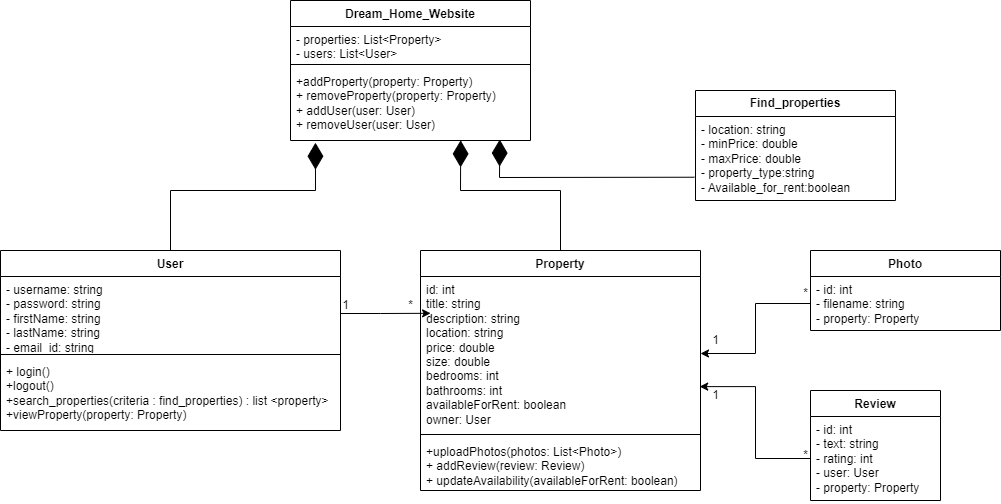

The diagram above was exported from draw.io. Its source (the exported page's mxGraphModel, read from the mxfile embedded in the PNG):
<mxGraphModel dx="1730" dy="1570" grid="1" gridSize="10" guides="1" tooltips="1" connect="1" arrows="1" fold="1" page="1" pageScale="1" pageWidth="850" pageHeight="1100" math="0" shadow="0">
  <root>
    <mxCell id="0" />
    <mxCell id="1" parent="0" />
    <mxCell id="9mrLyEWN8t00CnYdTfVN-1" value="User" style="swimlane;fontStyle=1;align=center;verticalAlign=top;childLayout=stackLayout;horizontal=1;startSize=26;horizontalStack=0;resizeParent=1;resizeParentMax=0;resizeLast=0;collapsible=1;marginBottom=0;whiteSpace=wrap;html=1;" parent="1" vertex="1">
      <mxGeometry x="-370" y="20" width="340" height="180" as="geometry" />
    </mxCell>
    <mxCell id="9mrLyEWN8t00CnYdTfVN-2" value="- username: string&amp;nbsp;&lt;br&gt;- password: string&amp;nbsp;&lt;br&gt;- firstName: string&amp;nbsp;&lt;br&gt;- lastName: string&lt;br&gt;- email_id: string" style="text;strokeColor=none;fillColor=none;align=left;verticalAlign=top;spacingLeft=4;spacingRight=4;overflow=hidden;rotatable=0;points=[[0,0.5],[1,0.5]];portConstraint=eastwest;whiteSpace=wrap;html=1;" parent="9mrLyEWN8t00CnYdTfVN-1" vertex="1">
      <mxGeometry y="26" width="340" height="74" as="geometry" />
    </mxCell>
    <mxCell id="9mrLyEWN8t00CnYdTfVN-3" value="" style="line;strokeWidth=1;fillColor=none;align=left;verticalAlign=middle;spacingTop=-1;spacingLeft=3;spacingRight=3;rotatable=0;labelPosition=right;points=[];portConstraint=eastwest;strokeColor=inherit;" parent="9mrLyEWN8t00CnYdTfVN-1" vertex="1">
      <mxGeometry y="100" width="340" height="8" as="geometry" />
    </mxCell>
    <mxCell id="9mrLyEWN8t00CnYdTfVN-4" value="+ login()&lt;br&gt;+logout()&lt;br&gt;+search_properties(criteria : find_properties) : list &amp;lt;property&amp;gt;&lt;br&gt;+viewProperty(property: Property)&lt;br&gt;" style="text;strokeColor=none;fillColor=none;align=left;verticalAlign=top;spacingLeft=4;spacingRight=4;overflow=hidden;rotatable=0;points=[[0,0.5],[1,0.5]];portConstraint=eastwest;whiteSpace=wrap;html=1;" parent="9mrLyEWN8t00CnYdTfVN-1" vertex="1">
      <mxGeometry y="108" width="340" height="72" as="geometry" />
    </mxCell>
    <mxCell id="9mrLyEWN8t00CnYdTfVN-5" value="Property" style="swimlane;fontStyle=1;align=center;verticalAlign=top;childLayout=stackLayout;horizontal=1;startSize=26;horizontalStack=0;resizeParent=1;resizeParentMax=0;resizeLast=0;collapsible=1;marginBottom=0;whiteSpace=wrap;html=1;" parent="1" vertex="1">
      <mxGeometry x="50" y="20" width="280" height="240" as="geometry" />
    </mxCell>
    <mxCell id="9mrLyEWN8t00CnYdTfVN-6" value="id: int&amp;nbsp;&lt;br&gt;title: string&amp;nbsp;&lt;br&gt;description: string&amp;nbsp;&lt;br&gt;location: string&amp;nbsp;&lt;br&gt;price: double&amp;nbsp;&lt;br&gt;size: double&amp;nbsp;&lt;br&gt;bedrooms: int&amp;nbsp;&lt;br&gt;bathrooms: int&amp;nbsp;&lt;br&gt;availableForRent: boolean&amp;nbsp;&lt;br&gt;owner: User " style="text;strokeColor=none;fillColor=none;align=left;verticalAlign=top;spacingLeft=4;spacingRight=4;overflow=hidden;rotatable=0;points=[[0,0.5],[1,0.5]];portConstraint=eastwest;whiteSpace=wrap;html=1;" parent="9mrLyEWN8t00CnYdTfVN-5" vertex="1">
      <mxGeometry y="26" width="280" height="154" as="geometry" />
    </mxCell>
    <mxCell id="9mrLyEWN8t00CnYdTfVN-7" value="" style="line;strokeWidth=1;fillColor=none;align=left;verticalAlign=middle;spacingTop=-1;spacingLeft=3;spacingRight=3;rotatable=0;labelPosition=right;points=[];portConstraint=eastwest;strokeColor=inherit;" parent="9mrLyEWN8t00CnYdTfVN-5" vertex="1">
      <mxGeometry y="180" width="280" height="8" as="geometry" />
    </mxCell>
    <mxCell id="9mrLyEWN8t00CnYdTfVN-8" value="+uploadPhotos(photos: List&amp;lt;Photo&amp;gt;)&lt;br&gt;+ addReview(review: Review)&lt;br&gt;+ updateAvailability(availableForRent: boolean)" style="text;strokeColor=none;fillColor=none;align=left;verticalAlign=top;spacingLeft=4;spacingRight=4;overflow=hidden;rotatable=0;points=[[0,0.5],[1,0.5]];portConstraint=eastwest;whiteSpace=wrap;html=1;" parent="9mrLyEWN8t00CnYdTfVN-5" vertex="1">
      <mxGeometry y="188" width="280" height="52" as="geometry" />
    </mxCell>
    <mxCell id="9mrLyEWN8t00CnYdTfVN-13" value="Dream_Home_Website" style="swimlane;fontStyle=1;align=center;verticalAlign=top;childLayout=stackLayout;horizontal=1;startSize=26;horizontalStack=0;resizeParent=1;resizeParentMax=0;resizeLast=0;collapsible=1;marginBottom=0;whiteSpace=wrap;html=1;" parent="1" vertex="1">
      <mxGeometry x="-80" y="-230" width="240" height="140" as="geometry" />
    </mxCell>
    <mxCell id="9mrLyEWN8t00CnYdTfVN-14" value="- properties: List&amp;lt;Property&amp;gt;&amp;nbsp; &lt;br&gt;- users: List&amp;lt;User&amp;gt;   " style="text;strokeColor=none;fillColor=none;align=left;verticalAlign=top;spacingLeft=4;spacingRight=4;overflow=hidden;rotatable=0;points=[[0,0.5],[1,0.5]];portConstraint=eastwest;whiteSpace=wrap;html=1;" parent="9mrLyEWN8t00CnYdTfVN-13" vertex="1">
      <mxGeometry y="26" width="240" height="34" as="geometry" />
    </mxCell>
    <mxCell id="9mrLyEWN8t00CnYdTfVN-15" value="" style="line;strokeWidth=1;fillColor=none;align=left;verticalAlign=middle;spacingTop=-1;spacingLeft=3;spacingRight=3;rotatable=0;labelPosition=right;points=[];portConstraint=eastwest;strokeColor=inherit;" parent="9mrLyEWN8t00CnYdTfVN-13" vertex="1">
      <mxGeometry y="60" width="240" height="8" as="geometry" />
    </mxCell>
    <mxCell id="9mrLyEWN8t00CnYdTfVN-16" value="+addProperty(property: Property)&amp;nbsp;&lt;br&gt;+ removeProperty(property: Property)&amp;nbsp;&lt;br&gt;+ addUser(user: User)&amp;nbsp;&lt;br&gt;+ removeUser(user: User)  " style="text;strokeColor=none;fillColor=none;align=left;verticalAlign=top;spacingLeft=4;spacingRight=4;overflow=hidden;rotatable=0;points=[[0,0.5],[1,0.5]];portConstraint=eastwest;whiteSpace=wrap;html=1;" parent="9mrLyEWN8t00CnYdTfVN-13" vertex="1">
      <mxGeometry y="68" width="240" height="72" as="geometry" />
    </mxCell>
    <mxCell id="9mrLyEWN8t00CnYdTfVN-21" value="Photo" style="swimlane;fontStyle=1;align=center;verticalAlign=top;childLayout=stackLayout;horizontal=1;startSize=26;horizontalStack=0;resizeParent=1;resizeParentMax=0;resizeLast=0;collapsible=1;marginBottom=0;whiteSpace=wrap;html=1;" parent="1" vertex="1">
      <mxGeometry x="440" y="20" width="190" height="80" as="geometry" />
    </mxCell>
    <mxCell id="9mrLyEWN8t00CnYdTfVN-22" value="- id: int&amp;nbsp;&lt;br&gt;- filename: string&lt;br&gt;- property: Property " style="text;strokeColor=none;fillColor=none;align=left;verticalAlign=top;spacingLeft=4;spacingRight=4;overflow=hidden;rotatable=0;points=[[0,0.5],[1,0.5]];portConstraint=eastwest;whiteSpace=wrap;html=1;" parent="9mrLyEWN8t00CnYdTfVN-21" vertex="1">
      <mxGeometry y="26" width="190" height="54" as="geometry" />
    </mxCell>
    <mxCell id="9mrLyEWN8t00CnYdTfVN-25" value="Review" style="swimlane;fontStyle=1;align=center;verticalAlign=top;childLayout=stackLayout;horizontal=1;startSize=26;horizontalStack=0;resizeParent=1;resizeParentMax=0;resizeLast=0;collapsible=1;marginBottom=0;whiteSpace=wrap;html=1;" parent="1" vertex="1">
      <mxGeometry x="440" y="160" width="130" height="110" as="geometry" />
    </mxCell>
    <mxCell id="9mrLyEWN8t00CnYdTfVN-26" value="- id: int&amp;nbsp;&lt;br&gt;- text: string&amp;nbsp;&lt;br&gt;- rating: int&amp;nbsp;&lt;br&gt;- user: User&amp;nbsp;&lt;br&gt;- property: Property&amp;nbsp;" style="text;strokeColor=none;fillColor=none;align=left;verticalAlign=top;spacingLeft=4;spacingRight=4;overflow=hidden;rotatable=0;points=[[0,0.5],[1,0.5]];portConstraint=eastwest;whiteSpace=wrap;html=1;" parent="9mrLyEWN8t00CnYdTfVN-25" vertex="1">
      <mxGeometry y="26" width="130" height="84" as="geometry" />
    </mxCell>
    <mxCell id="9mrLyEWN8t00CnYdTfVN-29" value="&lt;b&gt;Find_properties&lt;/b&gt;" style="swimlane;fontStyle=0;childLayout=stackLayout;horizontal=1;startSize=26;fillColor=none;horizontalStack=0;resizeParent=1;resizeParentMax=0;resizeLast=0;collapsible=1;marginBottom=0;whiteSpace=wrap;html=1;" parent="1" vertex="1">
      <mxGeometry x="325" y="-140" width="200" height="110" as="geometry" />
    </mxCell>
    <mxCell id="9mrLyEWN8t00CnYdTfVN-30" value="- location: string&amp;nbsp;&lt;br&gt;- minPrice: double&amp;nbsp;&lt;br&gt;- maxPrice: double&amp;nbsp;&lt;br&gt;- property_type:string&lt;br&gt;- Available_for_rent:boolean" style="text;strokeColor=none;fillColor=none;align=left;verticalAlign=top;spacingLeft=4;spacingRight=4;overflow=hidden;rotatable=0;points=[[0,0.5],[1,0.5]];portConstraint=eastwest;whiteSpace=wrap;html=1;" parent="9mrLyEWN8t00CnYdTfVN-29" vertex="1">
      <mxGeometry y="26" width="200" height="84" as="geometry" />
    </mxCell>
    <mxCell id="9mrLyEWN8t00CnYdTfVN-34" value="" style="endArrow=diamondThin;endFill=1;endSize=24;html=1;rounded=0;entryX=0.104;entryY=1.031;entryDx=0;entryDy=0;entryPerimeter=0;exitX=0.5;exitY=0;exitDx=0;exitDy=0;" parent="1" source="9mrLyEWN8t00CnYdTfVN-1" target="9mrLyEWN8t00CnYdTfVN-16" edge="1">
      <mxGeometry width="160" relative="1" as="geometry">
        <mxPoint x="-260" y="-40" as="sourcePoint" />
        <mxPoint x="-100" y="-40" as="targetPoint" />
        <Array as="points">
          <mxPoint x="-200" y="-40" />
          <mxPoint x="-55" y="-40" />
        </Array>
      </mxGeometry>
    </mxCell>
    <mxCell id="9mrLyEWN8t00CnYdTfVN-35" value="" style="endArrow=diamondThin;endFill=1;endSize=24;html=1;rounded=0;exitX=0.5;exitY=0;exitDx=0;exitDy=0;entryX=0.709;entryY=0.998;entryDx=0;entryDy=0;entryPerimeter=0;" parent="1" source="9mrLyEWN8t00CnYdTfVN-5" target="9mrLyEWN8t00CnYdTfVN-16" edge="1">
      <mxGeometry width="160" relative="1" as="geometry">
        <mxPoint x="150" y="-50" as="sourcePoint" />
        <mxPoint x="310" y="-50" as="targetPoint" />
        <Array as="points">
          <mxPoint x="190" y="-40" />
          <mxPoint x="90" y="-40" />
        </Array>
      </mxGeometry>
    </mxCell>
    <mxCell id="9mrLyEWN8t00CnYdTfVN-37" style="edgeStyle=orthogonalEdgeStyle;rounded=0;orthogonalLoop=1;jettySize=auto;html=1;exitX=1;exitY=0.5;exitDx=0;exitDy=0;entryX=0.036;entryY=0.239;entryDx=0;entryDy=0;entryPerimeter=0;" parent="1" source="9mrLyEWN8t00CnYdTfVN-2" target="9mrLyEWN8t00CnYdTfVN-6" edge="1">
      <mxGeometry relative="1" as="geometry" />
    </mxCell>
    <mxCell id="9mrLyEWN8t00CnYdTfVN-42" style="edgeStyle=orthogonalEdgeStyle;rounded=0;orthogonalLoop=1;jettySize=auto;html=1;exitX=0;exitY=0.5;exitDx=0;exitDy=0;entryX=1;entryY=0.5;entryDx=0;entryDy=0;" parent="1" source="9mrLyEWN8t00CnYdTfVN-22" target="9mrLyEWN8t00CnYdTfVN-6" edge="1">
      <mxGeometry relative="1" as="geometry" />
    </mxCell>
    <mxCell id="9mrLyEWN8t00CnYdTfVN-43" style="edgeStyle=orthogonalEdgeStyle;rounded=0;orthogonalLoop=1;jettySize=auto;html=1;exitX=0;exitY=0.5;exitDx=0;exitDy=0;entryX=0.997;entryY=0.715;entryDx=0;entryDy=0;entryPerimeter=0;" parent="1" source="9mrLyEWN8t00CnYdTfVN-26" target="9mrLyEWN8t00CnYdTfVN-6" edge="1">
      <mxGeometry relative="1" as="geometry" />
    </mxCell>
    <mxCell id="9mrLyEWN8t00CnYdTfVN-45" value="1" style="text;html=1;align=center;verticalAlign=middle;resizable=0;points=[];autosize=1;strokeColor=none;fillColor=none;" parent="1" vertex="1">
      <mxGeometry x="-40" y="60" width="30" height="30" as="geometry" />
    </mxCell>
    <mxCell id="9mrLyEWN8t00CnYdTfVN-46" value="*" style="text;html=1;align=center;verticalAlign=middle;resizable=0;points=[];autosize=1;strokeColor=none;fillColor=none;" parent="1" vertex="1">
      <mxGeometry x="25" y="60" width="30" height="30" as="geometry" />
    </mxCell>
    <mxCell id="9mrLyEWN8t00CnYdTfVN-47" value="*" style="text;html=1;align=center;verticalAlign=middle;resizable=0;points=[];autosize=1;strokeColor=none;fillColor=none;" parent="1" vertex="1">
      <mxGeometry x="420" y="48" width="30" height="30" as="geometry" />
    </mxCell>
    <mxCell id="9mrLyEWN8t00CnYdTfVN-49" value="1" style="text;html=1;align=center;verticalAlign=middle;resizable=0;points=[];autosize=1;strokeColor=none;fillColor=none;" parent="1" vertex="1">
      <mxGeometry x="330" y="95" width="30" height="30" as="geometry" />
    </mxCell>
    <mxCell id="9mrLyEWN8t00CnYdTfVN-50" value="*" style="text;html=1;align=center;verticalAlign=middle;resizable=0;points=[];autosize=1;strokeColor=none;fillColor=none;" parent="1" vertex="1">
      <mxGeometry x="420" y="210" width="30" height="30" as="geometry" />
    </mxCell>
    <mxCell id="9mrLyEWN8t00CnYdTfVN-52" value="1" style="text;html=1;align=center;verticalAlign=middle;resizable=0;points=[];autosize=1;strokeColor=none;fillColor=none;" parent="1" vertex="1">
      <mxGeometry x="330" y="150" width="30" height="30" as="geometry" />
    </mxCell>
    <mxCell id="aklDoz-4PiQ53177pCsK-1" value="" style="endArrow=diamondThin;endFill=1;endSize=24;html=1;rounded=0;exitX=-0.006;exitY=0.723;exitDx=0;exitDy=0;entryX=0.872;entryY=0.987;entryDx=0;entryDy=0;entryPerimeter=0;exitPerimeter=0;" parent="1" source="9mrLyEWN8t00CnYdTfVN-30" target="9mrLyEWN8t00CnYdTfVN-16" edge="1">
      <mxGeometry width="160" relative="1" as="geometry">
        <mxPoint x="260" y="-180" as="sourcePoint" />
        <mxPoint x="150" y="-80" as="targetPoint" />
        <Array as="points">
          <mxPoint x="129" y="-53" />
        </Array>
      </mxGeometry>
    </mxCell>
  </root>
</mxGraphModel>